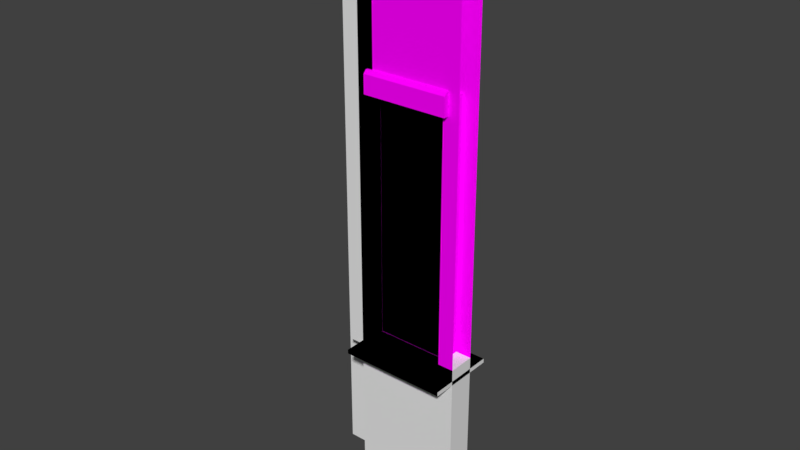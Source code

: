 # Source: aucman_vault_window_b.blend  (saved by Blender 2.79.0; exported with 4.5.12 LTS)
import bpy
from mathutils import Matrix  # noqa: F401  (used for matrix-valued properties, if any)

bpy.ops.wm.read_factory_settings(use_empty=True)
scene = bpy.context.scene
scene.name = 'Scene'

# ---- collections
col_collection_1 = bpy.data.collections.new('Collection 1'); scene.collection.children.link(col_collection_1)

# ---- images (referenced by path relative to the original .blend; pixels are not part of the script)
import os
ASSET_DIR = os.environ.get("B2B_ASSET_DIR", "")  # directory of the original .blend (textures are referenced by path, not embedded)
HERE = os.path.dirname(os.path.abspath(__file__))  # packed textures are extracted next to this script under _unpacked/

def load_image(name, relpath, width, height, colorspace="sRGB"):
    """Load a texture the original file referenced (path relative to the .blend, or extracted next to this script)."""
    p = next((c for c in (os.path.join(HERE, relpath), os.path.join(ASSET_DIR, relpath)) if relpath and os.path.exists(c)), "")
    if p:
        img = bpy.data.images.load(p, check_existing=True)
        img.name = name
    else:  # same state as the original file: an image datablock whose file is absent (Cycles renders it pink)
        img = bpy.data.images.new(name, width, height)
        img.source = "FILE"
        img.filepath = "//" + (relpath or name)
    img.colorspace_settings.name = colorspace
    return img
img_glass_shattered_2_op_texture_dds = load_image('glass_shattered_2_op.texture.dds', 'glass_shattered_2_op.texture.dds', 1024, 1024, 'sRGB')
img_flt_prop_apartment_glass_df_texture_dds = load_image('flt_prop_apartment_glass_df.texture.dds', 'flt_prop_apartment_glass_df.texture.dds', 1024, 1024, 'sRGB')
img_flt_prop_panicroom_df_texture_dds = load_image('flt_prop_panicroom_df.texture.dds', 'flt_prop_panicroom_df.texture.dds', 1024, 1024, 'sRGB')

# ---- materials (node trees are filled in below, after node groups)
mat_mtl_glass_cracked = bpy.data.materials.new('mtl_glass_cracked')
mat_mtl_glass_cracked.alpha_threshold = 0.0
mat_mtl_glass_cracked.roughness = 0.5
mat_mtl_bulletproofglass = bpy.data.materials.new('mtl_bulletproofglass')
mat_mtl_bulletproofglass.alpha_threshold = 0.0
mat_mtl_bulletproofglass.roughness = 0.5
mat_mtl_panicroom = bpy.data.materials.new('mtl_panicroom')
mat_mtl_panicroom.alpha_threshold = 0.0
mat_mtl_panicroom.roughness = 0.5

# ---- material node trees
mat_mtl_glass_cracked.use_nodes = True; mat_mtl_glass_cracked.node_tree.nodes.clear()
_N = mat_mtl_glass_cracked.node_tree.nodes; _L = mat_mtl_glass_cracked.node_tree.links
n0 = _N.new('ShaderNodeOutputMaterial'); n0.name = 'Material Output'; n0.location = (300, 300)
n1 = _N.new('ShaderNodeBsdfDiffuse'); n1.name = 'Diffuse BSDF'; n1.location = (0, 300)
n2 = _N.new('ShaderNodeTexImage'); n2.name = 'Image Texture'; n2.location = (-200, 300)
n2.width = 140
n2.image = img_glass_shattered_2_op_texture_dds
_L.new(n1.outputs[0], n0.inputs[0])
_L.new(n2.outputs[0], n1.inputs[0])
n0.is_active_output = True
mat_mtl_bulletproofglass.use_nodes = True; mat_mtl_bulletproofglass.node_tree.nodes.clear()
_N = mat_mtl_bulletproofglass.node_tree.nodes; _L = mat_mtl_bulletproofglass.node_tree.links
n0 = _N.new('ShaderNodeOutputMaterial'); n0.name = 'Material Output'; n0.location = (300, 300)
n1 = _N.new('ShaderNodeBsdfDiffuse'); n1.name = 'Diffuse BSDF'; n1.location = (100, 300)
n2 = _N.new('ShaderNodeTexImage'); n2.name = 'Image Texture'; n2.location = (-100, 300)
n2.width = 140
n2.image = img_flt_prop_apartment_glass_df_texture_dds
_L.new(n1.outputs[0], n0.inputs[0])
_L.new(n2.outputs[0], n1.inputs[0])
n0.is_active_output = True
mat_mtl_panicroom.use_nodes = True; mat_mtl_panicroom.node_tree.nodes.clear()
_N = mat_mtl_panicroom.node_tree.nodes; _L = mat_mtl_panicroom.node_tree.links
n0 = _N.new('ShaderNodeOutputMaterial'); n0.name = 'Material Output'; n0.location = (300, 300)
n1 = _N.new('ShaderNodeBsdfDiffuse'); n1.name = 'Diffuse BSDF'; n1.location = (100, 300)
n2 = _N.new('ShaderNodeTexImage'); n2.name = 'Image Texture'; n2.location = (-100, 300)
n2.width = 140
n2.image = img_flt_prop_panicroom_df_texture_dds
_L.new(n1.outputs[0], n0.inputs[0])
_L.new(n2.outputs[0], n1.inputs[0])
n0.is_active_output = True

# ---- world
world_world = bpy.data.worlds.new('World'); scene.world = world_world
world_world.color = (0.05088, 0.05088, 0.05088)
world_world.use_sun_shadow = False
world_world.sun_shadow_jitter_overblur = 0.0
world_world.cycles.sampling_method = 'MANUAL'

# ---- meshes
me_g_glass_crk = bpy.data.meshes.new('g_glass_crk')
me_g_glass_crk.from_pydata([(0.885, -0.1567, 2.5), (0.885, -0.09333, 2.5), (0.115, -0.1567, 2.5), (0.115, -0.09333, 2.5), (0.885, -0.09333, 0.15), (0.885, -0.1567, 0.15), (0.115, -0.1567, 0.15), (0.115, -0.09333, 0.15)], [], [(2, 6, 5, 0), (1, 4, 7, 3)])
me_g_glass_crk.polygons.foreach_set('use_smooth', [True] * 2)
_uv = me_g_glass_crk.uv_layers.new(name='UVMap')
_uv.uv.foreach_set('vector', [1.0, 0.0, 0.0, 0.0, 0.0, 1.0, 1.0, 1.0, 1.0, 0.0, 0.0, 0.0, 0.0, 1.0, 1.0, 1.0])
_ca = me_g_glass_crk.color_attributes.new('Col', 'BYTE_COLOR', 'CORNER')
_ca.data.foreach_set('color', [1.0, 1.0, 1.0, 1.0, 1.0, 1.0, 1.0, 1.0, 1.0, 1.0, 1.0, 1.0, 1.0, 1.0, 1.0, 1.0, 1.0, 1.0, 1.0, 1.0, 1.0, 1.0, 1.0, 1.0, 1.0, 1.0, 1.0, 1.0, 1.0, 1.0, 1.0, 1.0])
me_g_glass_crk.materials.append(mat_mtl_glass_cracked)
me_g_glass_crk.use_remesh_preserve_volume = False
me_g_glass_crk.use_remesh_preserve_attributes = False
me_g_glass_crk.use_mirror_vertex_groups = False
me_g_glass_crk.update()
me_g_glass_sht = bpy.data.meshes.new('g_glass_sht')
me_g_glass_sht.from_pydata([(0.85, -0.09657, 2.5), (0.2447, -0.1441, 1.877), (0.15, -0.09657, 2.5), (0.2075, -0.1498, 1.504), (0.261, -0.1477, 1.205), (0.85, -0.09657, 0.15), (0.15, -0.09657, 0.15), (0.167, -0.1411, 0.8329), (0.7936, -0.1079, 2.446), (0.2348, -0.1138, 2.453), (0.2155, -0.1423, 0.4109), (0.7719, -0.1463, 0.7926), (0.7727, -0.1116, 0.2793), (0.2086, -0.1049, 0.1891), (0.7621, -0.1441, 1.196), (0.7975, -0.1441, 1.503), (0.6531, -0.1061, 2.39), (0.6399, -0.1102, 2.381), (0.4442, -0.1079, 2.405), (0.4082, -0.108, 2.427), (0.3636, -0.1097, 2.445), (0.8195, -0.1458, 1.81), (0.7806, -0.1436, 2.228), (0.2414, -0.1501, 2.221), (0.7897, -0.1449, 0.5044), (0.1999, -0.1445, 2.069), (0.6835, -0.1074, 0.2319), (0.5879, -0.1141, 0.2549), (0.4936, -0.1088, 0.2397), (0.4065, -0.1084, 0.2311), (0.3168, -0.1094, 0.2425), (0.2557, -0.1456, 1.682), (0.1665, -0.1425, 1.275), (0.2398, -0.1476, 1.01), (0.237, -0.1483, 0.5861), (0.796, -0.1458, 0.5784), (0.7641, -0.1063, 2.056), (0.7299, -0.1116, 1.713), (0.7486, -0.1123, 1.342), (0.7993, -0.1097, 0.9995), (0.7967, -0.1074, 0.5555), (0.2248, -0.1114, 0.5589), (0.2349, -0.1063, 0.9931), (0.1519, -0.1072, 1.279), (0.2463, -0.1078, 1.689), (0.1943, -0.109, 2.094), (0.7819, -0.1436, 1.008), (0.7364, -0.1475, 1.336), (0.7253, -0.1426, 1.694), (0.7513, -0.1434, 2.039), (0.3194, -0.144, 0.2708), (0.4117, -0.1452, 0.2657), (0.4991, -0.1491, 0.2683), (0.5821, -0.1453, 0.2832), (0.6784, -0.1448, 0.2617), (0.36, -0.1464, 2.412), (0.8045, -0.1131, 0.4768), (0.2311, -0.1091, 2.245), (0.4106, -0.1451, 2.392), (0.4533, -0.146, 2.368), (0.79, -0.1086, 2.253), (0.822, -0.1103, 1.825), (0.8069, -0.1089, 1.505), (0.7785, -0.1099, 1.188), (0.7855, -0.109, 0.7819), (0.2087, -0.1115, 0.3809), (0.1658, -0.1078, 0.8242), (0.2546, -0.1055, 1.196), (0.1964, -0.1096, 1.514), (0.2371, -0.1065, 1.893), (0.6404, -0.1451, 2.355), (0.6496, -0.1476, 2.356), (0.2249, -0.144, 0.2278), (0.7647, -0.1417, 0.3046), (0.2396, -0.1457, 2.424), (0.7843, -0.1427, 2.413), (0.15, -0.1568, 0.15), (0.85, -0.1568, 0.15), (0.15, -0.1568, 2.5), (0.85, -0.1568, 2.5), (0.3636, -0.1097, 2.445), (0.3636, -0.1097, 2.445), (0.2348, -0.1138, 2.453), (0.2348, -0.1138, 2.453), (0.2348, -0.1138, 2.453), (0.1999, -0.1445, 2.069), (0.1999, -0.1445, 2.069), (0.2414, -0.1501, 2.221), (0.2414, -0.1501, 2.221), (0.3168, -0.1094, 0.2425), (0.3168, -0.1094, 0.2425), (0.2086, -0.1049, 0.1891), (0.2086, -0.1049, 0.1891), (0.2086, -0.1049, 0.1891), (0.261, -0.1477, 1.205), (0.261, -0.1477, 1.205), (0.1665, -0.1425, 1.275), (0.1665, -0.1425, 1.275), (0.8045, -0.1131, 0.4768), (0.8045, -0.1131, 0.4768), (0.7727, -0.1116, 0.2793), (0.7727, -0.1116, 0.2793), (0.7727, -0.1116, 0.2793), (0.2311, -0.1091, 2.245), (0.2311, -0.1091, 2.245), (0.2447, -0.1441, 1.877), (0.2447, -0.1441, 1.877), (0.167, -0.1411, 0.8329), (0.167, -0.1411, 0.8329), (0.2398, -0.1476, 1.01), (0.2398, -0.1476, 1.01), (0.85, -0.09657, 2.5), (0.15, -0.09657, 2.5), (0.2557, -0.1456, 1.682), (0.2557, -0.1456, 1.682), (0.85, -0.09657, 0.15), (0.15, -0.09657, 0.15), (0.7819, -0.1436, 1.008), (0.7819, -0.1436, 1.008), (0.7719, -0.1463, 0.7926), (0.7719, -0.1463, 0.7926), (0.2075, -0.1498, 1.504), (0.2075, -0.1498, 1.504), (0.237, -0.1483, 0.5861), (0.237, -0.1483, 0.5861), (0.7936, -0.1079, 2.446), (0.7936, -0.1079, 2.446), (0.7936, -0.1079, 2.446), (0.2249, -0.144, 0.2278), (0.2249, -0.144, 0.2278), (0.2249, -0.144, 0.2278), (0.2155, -0.1423, 0.4109), (0.2155, -0.1423, 0.4109), (0.7364, -0.1475, 1.336), (0.7364, -0.1475, 1.336), (0.7621, -0.1441, 1.196), (0.7621, -0.1441, 1.196), (0.7253, -0.1426, 1.694), (0.7253, -0.1426, 1.694), (0.7975, -0.1441, 1.503), (0.7975, -0.1441, 1.503), (0.6531, -0.1061, 2.39), (0.6531, -0.1061, 2.39), (0.6399, -0.1102, 2.381), (0.6399, -0.1102, 2.381), (0.4442, -0.1079, 2.405), (0.4442, -0.1079, 2.405), (0.4082, -0.108, 2.427), (0.4082, -0.108, 2.427), (0.7513, -0.1434, 2.039), (0.7513, -0.1434, 2.039), (0.8195, -0.1458, 1.81), (0.8195, -0.1458, 1.81), (0.796, -0.1458, 0.5784), (0.796, -0.1458, 0.5784), (0.6835, -0.1074, 0.2319), (0.6835, -0.1074, 0.2319), (0.5879, -0.1141, 0.2549), (0.5879, -0.1141, 0.2549), (0.4936, -0.1088, 0.2397), (0.4936, -0.1088, 0.2397), (0.4065, -0.1084, 0.2311), (0.4065, -0.1084, 0.2311), (0.7806, -0.1436, 2.228), (0.7806, -0.1436, 2.228), (0.4117, -0.1452, 0.2657), (0.4117, -0.1452, 0.2657), (0.3194, -0.144, 0.2708), (0.3194, -0.144, 0.2708), (0.4991, -0.1491, 0.2683), (0.4991, -0.1491, 0.2683), (0.79, -0.1086, 2.253), (0.79, -0.1086, 2.253), (0.7641, -0.1063, 2.056), (0.7641, -0.1063, 2.056), (0.822, -0.1103, 1.825), (0.822, -0.1103, 1.825), (0.7299, -0.1116, 1.713), (0.7299, -0.1116, 1.713), (0.8069, -0.1089, 1.505), (0.8069, -0.1089, 1.505), (0.7486, -0.1123, 1.342), (0.7486, -0.1123, 1.342), (0.7785, -0.1099, 1.188), (0.7785, -0.1099, 1.188), (0.7993, -0.1097, 0.9995), (0.7993, -0.1097, 0.9995), (0.7855, -0.109, 0.7819), (0.7855, -0.109, 0.7819), (0.7967, -0.1074, 0.5555), (0.7967, -0.1074, 0.5555), (0.2087, -0.1115, 0.3809), (0.2087, -0.1115, 0.3809), (0.2248, -0.1114, 0.5589), (0.2248, -0.1114, 0.5589), (0.1658, -0.1078, 0.8242), (0.1658, -0.1078, 0.8242), (0.2349, -0.1063, 0.9931), (0.2349, -0.1063, 0.9931), (0.2546, -0.1055, 1.196), (0.2546, -0.1055, 1.196), (0.1519, -0.1072, 1.279), (0.1519, -0.1072, 1.279), (0.1964, -0.1096, 1.514), (0.1964, -0.1096, 1.514), (0.2463, -0.1078, 1.689), (0.2463, -0.1078, 1.689), (0.2371, -0.1065, 1.893), (0.2371, -0.1065, 1.893), (0.1943, -0.109, 2.094), (0.1943, -0.109, 2.094), (0.5821, -0.1453, 0.2832), (0.5821, -0.1453, 0.2832), (0.7647, -0.1417, 0.3046), (0.7647, -0.1417, 0.3046), (0.7647, -0.1417, 0.3046), (0.6784, -0.1448, 0.2617), (0.6784, -0.1448, 0.2617), (0.4533, -0.146, 2.368), (0.4533, -0.146, 2.368), (0.4106, -0.1451, 2.392), (0.4106, -0.1451, 2.392), (0.6496, -0.1476, 2.356), (0.6496, -0.1476, 2.356), (0.6404, -0.1451, 2.355), (0.6404, -0.1451, 2.355), (0.85, -0.1568, 0.15), (0.2396, -0.1457, 2.424), (0.2396, -0.1457, 2.424), (0.2396, -0.1457, 2.424), (0.15, -0.1568, 2.5), (0.15, -0.1568, 0.15), (0.36, -0.1464, 2.412), (0.36, -0.1464, 2.412), (0.7843, -0.1427, 2.413), (0.7843, -0.1427, 2.413), (0.7843, -0.1427, 2.413), (0.7897, -0.1449, 0.5044), (0.7897, -0.1449, 0.5044), (0.85, -0.1568, 2.5)], [], [(125, 141, 143, 145, 147, 80, 82, 112, 111), (227, 230, 231, 128, 131, 123, 107, 109, 94, 96, 121, 113, 105, 85, 87), (91, 89, 161, 159, 157, 155, 101, 115, 116), (235, 239, 78, 228, 232, 220, 218, 224, 222), (100, 98, 189, 187, 185, 183, 181, 179, 177, 175, 173, 171, 126, 0, 5), (83, 103, 209, 207, 205, 203, 201, 199, 197, 195, 193, 191, 92, 6, 2), (214, 226, 79, 234, 163, 149, 151, 137, 139, 133, 135, 117, 119, 153, 237), (129, 76, 77, 213, 216, 211, 169, 165, 167), (204, 122, 97, 202), (160, 170, 212, 158), (198, 110, 108, 196), (208, 106, 114, 206), (162, 166, 52, 28), (99, 238, 154, 190), (127, 236, 223, 142), (43, 32, 95, 200), (90, 168, 51, 29), (104, 88, 86, 210), (16, 71, 225, 144), (44, 31, 3, 68), (17, 70, 219, 146), (45, 25, 1, 69), (81, 233, 229, 84), (18, 59, 221, 148), (172, 164, 75, 8), (19, 58, 55, 20), (176, 152, 150, 174), (93, 130, 50, 30), (180, 140, 138, 178), (36, 49, 22, 60), (184, 136, 134, 182), (102, 215, 24, 56), (37, 48, 21, 61), (188, 120, 118, 186), (9, 74, 23, 57), (38, 47, 15, 62), (192, 132, 72, 13), (39, 46, 14, 63), (66, 7, 124, 194), (156, 217, 73, 12), (40, 35, 11, 64), (67, 4, 33, 42), (27, 53, 54, 26), (41, 34, 10, 65)])
me_g_glass_sht.polygons.foreach_set('use_smooth', [True] * 44)
_uv = me_g_glass_sht.uv_layers.new(name='UVMap')
_uv.uv.foreach_set('vector', [0.9771, 0.08061, 0.9532, 0.2813, 0.9495, 0.3002, 0.9595, 0.5797, 0.9689, 0.6312, 0.9764, 0.6948, 0.9798, 0.8788, 1.0, 1.0, 1.0, 0.0, 0.9676, 0.872, 1.0, 1.0, 0.0, 1.0, 0.03311, 0.893, 0.111, 0.9065, 0.1856, 0.8757, 0.2906, 0.9757, 0.366, 0.8717, 0.449, 0.8415, 0.4789, 0.9765, 0.5764, 0.9178, 0.6517, 0.849, 0.7351, 0.8648, 0.8164, 0.9287, 0.8813, 0.8694, 0.01665, 0.9163, 0.03936, 0.7617, 0.03451, 0.6336, 0.03817, 0.5091, 0.04466, 0.3744, 0.03486, 0.2378, 0.05504, 0.1105, 0.0, 4.007e-07, 0.0, 1.0, 0.9628, 0.09381, 1.0, 0.0, 1.0, 1.0, 0.9676, 0.872, 0.9627, 0.7001, 0.954, 0.6277, 0.944, 0.5667, 0.9385, 0.2994, 0.9388, 0.2863, 0.05504, 0.1105, 0.1391, 0.06496, 0.1725, 0.07609, 0.2689, 0.09208, 0.3615, 0.0724, 0.4415, 0.1022, 0.5072, 0.1448, 0.5766, 0.06154, 0.6652, 0.1715, 0.7128, 0.04003, 0.8111, 0.1226, 0.895, 0.08572, 0.9771, 0.08061, 1.0, 0.0, 0.0, 4.007e-07, 0.9798, 0.8788, 0.8916, 0.8841, 0.8273, 0.9367, 0.7419, 0.8756, 0.6549, 0.8624, 0.5806, 0.9337, 0.4803, 0.9973, 0.4453, 0.8506, 0.3587, 0.8787, 0.2869, 0.9774, 0.174, 0.8932, 0.09825, 0.9161, 0.01665, 0.9163, 0.0, 1.0, 1.0, 1.0, 0.06579, 0.1218, 0.0, 4.007e-07, 1.0, 0.0, 0.9628, 0.09381, 0.8843, 0.09914, 0.804, 0.1411, 0.7063, 0.04359, 0.6572, 0.1782, 0.5755, 0.07503, 0.5048, 0.1623, 0.4453, 0.1256, 0.3652, 0.09727, 0.2735, 0.1116, 0.1823, 0.07711, 0.1508, 0.08618, 0.03311, 0.893, 0.0, 1.0, 0.0, 4.007e-07, 0.06579, 0.1218, 0.04753, 0.2452, 0.05669, 0.3827, 0.05033, 0.5014, 0.04925, 0.6261, 0.05139, 0.758, 0.5806, 0.9337, 0.5764, 0.9178, 0.4789, 0.9765, 0.4803, 0.9973, 0.03817, 0.5091, 0.05033, 0.5014, 0.05669, 0.3827, 0.04466, 0.3744, 0.3587, 0.8787, 0.366, 0.8717, 0.2906, 0.9757, 0.2869, 0.9774, 0.7419, 0.8756, 0.7351, 0.8648, 0.6517, 0.849, 0.6549, 0.8624, 0.03451, 0.6336, 0.04925, 0.6261, 0.05033, 0.5014, 0.03817, 0.5091, 0.1391, 0.06496, 0.1508, 0.08618, 0.1823, 0.07711, 0.1725, 0.07609, 0.9771, 0.08061, 0.9628, 0.09381, 0.9388, 0.2863, 0.9532, 0.2813, 0.4803, 0.9973, 0.4789, 0.9765, 0.449, 0.8415, 0.4453, 0.8506, 0.03936, 0.7617, 0.05139, 0.758, 0.04925, 0.6261, 0.03451, 0.6336, 0.8916, 0.8841, 0.8813, 0.8694, 0.8164, 0.9287, 0.8273, 0.9367, 0.9532, 0.2813, 0.9388, 0.2863, 0.9385, 0.2994, 0.9495, 0.3002, 0.6549, 0.8624, 0.6517, 0.849, 0.5764, 0.9178, 0.5806, 0.9337, 0.9495, 0.3002, 0.9385, 0.2994, 0.944, 0.5667, 0.9595, 0.5797, 0.8273, 0.9367, 0.8164, 0.9287, 0.7351, 0.8648, 0.7419, 0.8756, 0.9764, 0.6948, 0.9627, 0.7001, 0.9676, 0.872, 0.9798, 0.8788, 0.9595, 0.5797, 0.944, 0.5667, 0.954, 0.6277, 0.9689, 0.6312, 0.895, 0.08572, 0.8843, 0.09914, 0.9628, 0.09381, 0.9771, 0.08061, 0.9689, 0.6312, 0.954, 0.6277, 0.9627, 0.7001, 0.9764, 0.6948, 0.7128, 0.04003, 0.7063, 0.04359, 0.804, 0.1411, 0.8111, 0.1226, 0.01665, 0.9163, 0.03311, 0.893, 0.05139, 0.758, 0.03936, 0.7617, 0.5766, 0.06154, 0.5755, 0.07503, 0.6572, 0.1782, 0.6652, 0.1715, 0.8111, 0.1226, 0.804, 0.1411, 0.8843, 0.09914, 0.895, 0.08572, 0.4415, 0.1022, 0.4453, 0.1256, 0.5048, 0.1623, 0.5072, 0.1448, 0.05504, 0.1105, 0.06579, 0.1218, 0.1508, 0.08618, 0.1391, 0.06496, 0.6652, 0.1715, 0.6572, 0.1782, 0.7063, 0.04359, 0.7128, 0.04003, 0.2689, 0.09208, 0.2735, 0.1116, 0.3652, 0.09727, 0.3615, 0.0724, 0.9798, 0.8788, 0.9676, 0.872, 0.8813, 0.8694, 0.8916, 0.8841, 0.5072, 0.1448, 0.5048, 0.1623, 0.5755, 0.07503, 0.5766, 0.06154, 0.09825, 0.9161, 0.111, 0.9065, 0.03311, 0.893, 0.01665, 0.9163, 0.3615, 0.0724, 0.3652, 0.09727, 0.4453, 0.1256, 0.4415, 0.1022, 0.2869, 0.9774, 0.2906, 0.9757, 0.1856, 0.8757, 0.174, 0.8932, 0.03486, 0.2378, 0.04753, 0.2452, 0.06579, 0.1218, 0.05504, 0.1105, 0.1725, 0.07609, 0.1823, 0.07711, 0.2735, 0.1116, 0.2689, 0.09208, 0.4453, 0.8506, 0.449, 0.8415, 0.366, 0.8717, 0.3587, 0.8787, 0.04466, 0.3744, 0.05669, 0.3827, 0.04753, 0.2452, 0.03486, 0.2378, 0.174, 0.8932, 0.1856, 0.8757, 0.111, 0.9065, 0.09825, 0.9161])
_ca = me_g_glass_sht.color_attributes.new('Col', 'BYTE_COLOR', 'CORNER')
_ca.data.foreach_set('color', [1.0, 1.0, 1.0, 1.0, 1.0, 1.0, 1.0, 1.0, 1.0, 1.0, 1.0, 1.0, 1.0, 1.0, 1.0, 1.0, 1.0, 1.0, 1.0, 1.0, 1.0, 1.0, 1.0, 1.0, 1.0, 1.0, 1.0, 1.0, 1.0, 1.0, 1.0, 1.0, 1.0, 1.0, 1.0, 1.0, 1.0, 1.0, 1.0, 1.0, 1.0, 1.0, 1.0, 1.0, 1.0, 1.0, 1.0, 1.0, 1.0, 1.0, 1.0, 1.0, 1.0, 1.0, 1.0, 1.0, 1.0, 1.0, 1.0, 1.0, 1.0, 1.0, 1.0, 1.0, 1.0, 1.0, 1.0, 1.0, 1.0, 1.0, 1.0, 1.0, 1.0, 1.0, 1.0, 1.0, 1.0, 1.0, 1.0, 1.0, 1.0, 1.0, 1.0, 1.0, 1.0, 1.0, 1.0, 1.0, 1.0, 1.0, 1.0, 1.0, 1.0, 1.0, 1.0, 1.0, 1.0, 1.0, 1.0, 1.0, 1.0, 1.0, 1.0, 1.0, 1.0, 1.0, 1.0, 1.0, 1.0, 1.0, 1.0, 1.0, 1.0, 1.0, 1.0, 1.0, 1.0, 1.0, 1.0, 1.0, 1.0, 1.0, 1.0, 1.0, 1.0, 1.0, 1.0, 1.0, 1.0, 1.0, 1.0, 1.0, 1.0, 1.0, 1.0, 1.0, 1.0, 1.0, 1.0, 1.0, 1.0, 1.0, 1.0, 1.0, 1.0, 1.0, 1.0, 1.0, 1.0, 1.0, 1.0, 1.0, 1.0, 1.0, 1.0, 1.0, 1.0, 1.0, 1.0, 1.0, 1.0, 1.0, 1.0, 1.0, 1.0, 1.0, 1.0, 1.0, 1.0, 1.0, 1.0, 1.0, 1.0, 1.0, 1.0, 1.0, 1.0, 1.0, 1.0, 1.0, 1.0, 1.0, 1.0, 1.0, 1.0, 1.0, 1.0, 1.0, 1.0, 1.0, 1.0, 1.0, 1.0, 1.0, 1.0, 1.0, 1.0, 1.0, 1.0, 1.0, 1.0, 1.0, 1.0, 1.0, 1.0, 1.0, 1.0, 1.0, 1.0, 1.0, 1.0, 1.0, 1.0, 1.0, 1.0, 1.0, 1.0, 1.0, 1.0, 1.0, 1.0, 1.0, 1.0, 1.0, 1.0, 1.0, 1.0, 1.0, 1.0, 1.0, 1.0, 1.0, 1.0, 1.0, 1.0, 1.0, 1.0, 1.0, 1.0, 1.0, 1.0, 1.0, 1.0, 1.0, 1.0, 1.0, 1.0, 1.0, 1.0, 1.0, 1.0, 1.0, 1.0, 1.0, 1.0, 1.0, 1.0, 1.0, 1.0, 1.0, 1.0, 1.0, 1.0, 1.0, 1.0, 1.0, 1.0, 1.0, 1.0, 1.0, 1.0, 1.0, 1.0, 1.0, 1.0, 1.0, 1.0, 1.0, 1.0, 1.0, 1.0, 1.0, 1.0, 1.0, 1.0, 1.0, 1.0, 1.0, 1.0, 1.0, 1.0, 1.0, 1.0, 1.0, 1.0, 1.0, 1.0, 1.0, 1.0, 1.0, 1.0, 1.0, 1.0, 1.0, 1.0, 1.0, 1.0, 1.0, 1.0, 1.0, 1.0, 1.0, 1.0, 1.0, 1.0, 1.0, 1.0, 1.0, 1.0, 1.0, 1.0, 1.0, 1.0, 1.0, 1.0, 1.0, 1.0, 1.0, 1.0, 1.0, 1.0, 1.0, 1.0, 1.0, 1.0, 1.0, 1.0, 1.0, 1.0, 1.0, 1.0, 1.0, 1.0, 1.0, 1.0, 1.0, 1.0, 1.0, 1.0, 1.0, 1.0, 1.0, 1.0, 1.0, 1.0, 1.0, 1.0, 1.0, 1.0, 1.0, 1.0, 1.0, 1.0, 1.0, 1.0, 1.0, 1.0, 1.0, 1.0, 1.0, 1.0, 1.0, 1.0, 1.0, 1.0, 1.0, 1.0, 1.0, 1.0, 1.0, 1.0, 1.0, 1.0, 1.0, 1.0, 1.0, 1.0, 1.0, 1.0, 1.0, 1.0, 1.0, 1.0, 1.0, 1.0, 1.0, 1.0, 1.0, 1.0, 1.0, 1.0, 1.0, 1.0, 1.0, 1.0, 1.0, 1.0, 1.0, 1.0, 1.0, 1.0, 1.0, 1.0, 1.0, 1.0, 1.0, 1.0, 1.0, 1.0, 1.0, 1.0, 1.0, 1.0, 1.0, 1.0, 1.0, 1.0, 1.0, 1.0, 1.0, 1.0, 1.0, 1.0, 1.0, 1.0, 1.0, 1.0, 1.0, 1.0, 1.0, 1.0, 1.0, 1.0, 1.0, 1.0, 1.0, 1.0, 1.0, 1.0, 1.0, 1.0, 1.0, 1.0, 1.0, 1.0, 1.0, 1.0, 1.0, 1.0, 1.0, 1.0, 1.0, 1.0, 1.0, 1.0, 1.0, 1.0, 1.0, 1.0, 1.0, 1.0, 1.0, 1.0, 1.0, 1.0, 1.0, 1.0, 1.0, 1.0, 1.0, 1.0, 1.0, 1.0, 1.0, 1.0, 1.0, 1.0, 1.0, 1.0, 1.0, 1.0, 1.0, 1.0, 1.0, 1.0, 1.0, 1.0, 1.0, 1.0, 1.0, 1.0, 1.0, 1.0, 1.0, 1.0, 1.0, 1.0, 1.0, 1.0, 1.0, 1.0, 1.0, 1.0, 1.0, 1.0, 1.0, 1.0, 1.0, 1.0, 1.0, 1.0, 1.0, 1.0, 1.0, 1.0, 1.0, 1.0, 1.0, 1.0, 1.0, 1.0, 1.0, 1.0, 1.0, 1.0, 1.0, 1.0, 1.0, 1.0, 1.0, 1.0, 1.0, 1.0, 1.0, 1.0, 1.0, 1.0, 1.0, 1.0, 1.0, 1.0, 1.0, 1.0, 1.0, 1.0, 1.0, 1.0, 1.0, 1.0, 1.0, 1.0, 1.0, 1.0, 1.0, 1.0, 1.0, 1.0, 1.0, 1.0, 1.0, 1.0, 1.0, 1.0, 1.0, 1.0, 1.0, 1.0, 1.0, 1.0, 1.0, 1.0, 1.0, 1.0, 1.0, 1.0, 1.0, 1.0, 1.0, 1.0, 1.0, 1.0, 1.0, 1.0, 1.0, 1.0, 1.0, 1.0, 1.0, 1.0, 1.0, 1.0, 1.0, 1.0, 1.0, 1.0, 1.0, 1.0, 1.0, 1.0, 1.0, 1.0, 1.0, 1.0, 1.0, 1.0, 1.0, 1.0, 1.0, 1.0, 1.0, 1.0, 1.0, 1.0, 1.0, 1.0, 1.0, 1.0, 1.0, 1.0, 1.0, 1.0, 1.0, 1.0, 1.0, 1.0, 1.0, 1.0, 1.0, 1.0, 1.0, 1.0, 1.0, 1.0, 1.0, 1.0, 1.0, 1.0, 1.0, 1.0, 1.0, 1.0, 1.0, 1.0, 1.0, 1.0, 1.0, 1.0, 1.0, 1.0, 1.0, 1.0, 1.0, 1.0, 1.0, 1.0, 1.0, 1.0, 1.0, 1.0, 1.0, 1.0, 1.0, 1.0, 1.0, 1.0, 1.0, 1.0, 1.0, 1.0, 1.0, 1.0, 1.0, 1.0, 1.0, 1.0, 1.0, 1.0, 1.0, 1.0, 1.0, 1.0, 1.0, 1.0, 1.0, 1.0, 1.0, 1.0, 1.0, 1.0, 1.0, 1.0, 1.0, 1.0, 1.0, 1.0, 1.0, 1.0, 1.0, 1.0, 1.0, 1.0, 1.0, 1.0, 1.0, 1.0, 1.0, 1.0, 1.0, 1.0, 1.0, 1.0, 1.0, 1.0, 1.0, 1.0, 1.0, 1.0, 1.0, 1.0, 1.0, 1.0, 1.0, 1.0, 1.0, 1.0, 1.0, 1.0, 1.0, 1.0, 1.0, 1.0, 1.0, 1.0, 1.0, 1.0, 1.0, 1.0, 1.0, 1.0, 1.0, 1.0, 1.0, 1.0, 1.0, 1.0, 1.0, 1.0, 1.0, 1.0, 1.0, 1.0, 1.0, 1.0, 1.0, 1.0, 1.0, 1.0, 1.0, 1.0, 1.0, 1.0, 1.0, 1.0, 1.0, 1.0, 1.0, 1.0, 1.0, 1.0, 1.0, 1.0, 1.0, 1.0, 1.0, 1.0, 1.0, 1.0, 1.0, 1.0, 1.0, 1.0, 1.0, 1.0, 1.0, 1.0, 1.0, 1.0, 1.0, 1.0, 1.0, 1.0, 1.0, 1.0, 1.0, 1.0, 1.0, 1.0, 1.0, 1.0, 1.0, 1.0, 1.0, 1.0, 1.0, 1.0, 1.0, 1.0, 1.0, 1.0, 1.0, 1.0, 1.0, 1.0, 1.0, 1.0, 1.0, 1.0, 1.0, 1.0, 1.0, 1.0, 1.0, 1.0, 1.0, 1.0, 1.0, 1.0, 1.0, 1.0, 1.0, 1.0, 1.0, 1.0, 1.0, 1.0, 1.0, 1.0, 1.0, 1.0, 1.0, 1.0, 1.0, 1.0, 1.0, 1.0, 1.0, 1.0, 1.0, 1.0, 1.0, 1.0, 1.0, 1.0, 1.0, 1.0, 1.0, 1.0, 1.0, 1.0, 1.0, 1.0, 1.0, 1.0, 1.0, 1.0, 1.0, 1.0, 1.0, 1.0, 1.0, 1.0, 1.0, 1.0, 1.0, 1.0, 1.0, 1.0, 1.0, 1.0, 1.0, 1.0, 1.0, 1.0, 1.0, 1.0, 1.0, 1.0, 1.0, 1.0, 1.0, 1.0, 1.0, 1.0, 1.0, 1.0, 1.0, 1.0, 1.0, 1.0, 1.0, 1.0, 1.0, 1.0, 1.0, 1.0, 1.0, 1.0, 1.0, 1.0, 1.0, 1.0, 1.0, 1.0, 1.0, 1.0, 1.0, 1.0, 1.0, 1.0, 1.0, 1.0, 1.0, 1.0, 1.0, 1.0, 1.0, 1.0, 1.0, 1.0, 1.0, 1.0, 1.0, 1.0, 1.0, 1.0, 1.0, 1.0, 1.0, 1.0, 1.0, 1.0, 1.0, 1.0, 1.0, 1.0, 1.0, 1.0, 1.0, 1.0, 1.0])
me_g_glass_sht.materials.append(mat_mtl_glass_cracked)
me_g_glass_sht.use_remesh_preserve_volume = False
me_g_glass_sht.use_remesh_preserve_attributes = False
me_g_glass_sht.use_mirror_vertex_groups = False
me_g_glass_sht.update()
me_c_glass = bpy.data.meshes.new('c_glass')
me_c_glass.from_pydata([(-0.35, -0.035, -1.3), (-0.35, -0.035, 1.05), (-0.35, 0.035, -1.3), (-0.35, 0.035, 1.05), (0.35, -0.035, -1.3), (0.35, -0.035, 1.05), (0.35, 0.035, -1.3), (0.35, 0.035, 1.05)], [], [(0, 1, 3, 2), (2, 3, 7, 6), (6, 7, 5, 4), (4, 5, 1, 0), (2, 6, 4, 0), (7, 3, 1, 5)])
me_c_glass.use_remesh_preserve_volume = False
me_c_glass.use_remesh_preserve_attributes = False
me_c_glass.use_mirror_vertex_groups = False
me_c_glass.update()
me_co_culling = bpy.data.meshes.new('co_culling')
me_co_culling.from_pydata([(0.0, 0.0, 0.0), (0.0, 0.0, 0.0), (0.0, 0.0, 0.0), (0.0, 0.0, 0.0), (0.0, 0.0, 0.0), (0.0, 0.0, 0.0), (0.0, 0.0, 0.0), (0.0, 0.0, 0.0)], [], [(0, 1, 3, 2), (2, 3, 7, 6), (6, 7, 5, 4), (4, 5, 1, 0), (2, 6, 4, 0), (7, 3, 1, 5)])
me_co_culling.use_remesh_preserve_volume = False
me_co_culling.use_remesh_preserve_attributes = False
me_co_culling.use_mirror_vertex_groups = False
me_co_culling.update()
me_c_box_005 = bpy.data.meshes.new('c_box_005')
me_c_box_005.from_pydata([(0.0, -0.45, 0.0), (0.0, -0.45, 0.04), (0.0, 0.2, 0.0), (0.0, 0.2, 0.04), (1.0, -0.45, 0.0), (1.0, -0.45, 0.04), (1.0, 0.2, 0.0), (1.0, 0.2, 0.04)], [], [(0, 1, 3, 2), (2, 3, 7, 6), (6, 7, 5, 4), (4, 5, 1, 0), (2, 6, 4, 0), (7, 3, 1, 5)])
me_c_box_005.use_remesh_preserve_volume = False
me_c_box_005.use_remesh_preserve_attributes = False
me_c_box_005.use_mirror_vertex_groups = False
me_c_box_005.update()
me_c_box_004 = bpy.data.meshes.new('c_box_004')
me_c_box_004.from_pydata([(-1.192e-07, -0.25, -1.5), (-1.192e-07, -0.25, 5.96e-08), (-1.192e-07, 0.0, -1.5), (-1.192e-07, 0.0, 5.96e-08), (1.0, -0.25, -1.5), (1.0, -0.25, 5.96e-08), (1.0, 0.0, -1.5), (1.0, 0.0, 5.96e-08)], [], [(0, 1, 3, 2), (2, 3, 7, 6), (6, 7, 5, 4), (4, 5, 1, 0), (2, 6, 4, 0), (7, 3, 1, 5)])
_ca = me_c_box_004.color_attributes.new('Col', 'BYTE_COLOR', 'CORNER')
_ca.data.foreach_set('color', [1.0, 1.0, 1.0, 1.0, 1.0, 1.0, 1.0, 1.0, 1.0, 1.0, 1.0, 1.0, 1.0, 1.0, 1.0, 1.0, 1.0, 1.0, 1.0, 1.0, 1.0, 1.0, 1.0, 1.0, 1.0, 1.0, 1.0, 1.0, 1.0, 1.0, 1.0, 1.0, 1.0, 1.0, 1.0, 1.0, 1.0, 1.0, 1.0, 1.0, 1.0, 1.0, 1.0, 1.0, 1.0, 1.0, 1.0, 1.0, 1.0, 1.0, 1.0, 1.0, 1.0, 1.0, 1.0, 1.0, 1.0, 1.0, 1.0, 1.0, 1.0, 1.0, 1.0, 1.0, 1.0, 1.0, 1.0, 1.0, 1.0, 1.0, 1.0, 1.0, 1.0, 1.0, 1.0, 1.0, 1.0, 1.0, 1.0, 1.0, 1.0, 1.0, 1.0, 1.0, 1.0, 1.0, 1.0, 1.0, 1.0, 1.0, 1.0, 1.0, 1.0, 1.0, 1.0, 1.0])
me_c_box_004.use_remesh_preserve_volume = False
me_c_box_004.use_remesh_preserve_attributes = False
me_c_box_004.use_mirror_vertex_groups = False
me_c_box_004.update()
me_c_box_003 = bpy.data.meshes.new('c_box_003')
me_c_box_003.from_pydata([(-1.192e-07, -0.25, 0.0), (-1.192e-07, -0.25, 0.15), (-1.192e-07, 0.0, 0.0), (-1.192e-07, 0.0, 0.15), (1.0, -0.25, 0.0), (1.0, -0.25, 0.15), (1.0, 0.0, 0.0), (1.0, 0.0, 0.15)], [], [(0, 1, 3, 2), (2, 3, 7, 6), (6, 7, 5, 4), (4, 5, 1, 0), (2, 6, 4, 0), (7, 3, 1, 5)])
_ca = me_c_box_003.color_attributes.new('Col', 'BYTE_COLOR', 'CORNER')
_ca.data.foreach_set('color', [1.0, 1.0, 1.0, 1.0, 1.0, 1.0, 1.0, 1.0, 1.0, 1.0, 1.0, 1.0, 1.0, 1.0, 1.0, 1.0, 1.0, 1.0, 1.0, 1.0, 1.0, 1.0, 1.0, 1.0, 1.0, 1.0, 1.0, 1.0, 1.0, 1.0, 1.0, 1.0, 1.0, 1.0, 1.0, 1.0, 1.0, 1.0, 1.0, 1.0, 1.0, 1.0, 1.0, 1.0, 1.0, 1.0, 1.0, 1.0, 1.0, 1.0, 1.0, 1.0, 1.0, 1.0, 1.0, 1.0, 1.0, 1.0, 1.0, 1.0, 1.0, 1.0, 1.0, 1.0, 1.0, 1.0, 1.0, 1.0, 1.0, 1.0, 1.0, 1.0, 1.0, 1.0, 1.0, 1.0, 1.0, 1.0, 1.0, 1.0, 1.0, 1.0, 1.0, 1.0, 1.0, 1.0, 1.0, 1.0, 1.0, 1.0, 1.0, 1.0, 1.0, 1.0, 1.0, 1.0])
me_c_box_003.use_remesh_preserve_volume = False
me_c_box_003.use_remesh_preserve_attributes = False
me_c_box_003.use_mirror_vertex_groups = False
me_c_box_003.update()
me_c_box_002 = bpy.data.meshes.new('c_box_002')
me_c_box_002.from_pydata([(-0.15, -0.25, 0.0), (-0.15, -0.25, 4.0), (-0.15, 0.0, 0.0), (-0.15, 0.0, 4.0), (4.47e-08, -0.25, 0.0), (4.47e-08, -0.25, 4.0), (4.47e-08, 0.0, 0.0), (4.47e-08, 0.0, 4.0)], [], [(0, 1, 3, 2), (2, 3, 7, 6), (6, 7, 5, 4), (4, 5, 1, 0), (2, 6, 4, 0), (7, 3, 1, 5)])
_ca = me_c_box_002.color_attributes.new('Col', 'BYTE_COLOR', 'CORNER')
_ca.data.foreach_set('color', [1.0, 1.0, 1.0, 1.0, 1.0, 1.0, 1.0, 1.0, 1.0, 1.0, 1.0, 1.0, 1.0, 1.0, 1.0, 1.0, 1.0, 1.0, 1.0, 1.0, 1.0, 1.0, 1.0, 1.0, 1.0, 1.0, 1.0, 1.0, 1.0, 1.0, 1.0, 1.0, 1.0, 1.0, 1.0, 1.0, 1.0, 1.0, 1.0, 1.0, 1.0, 1.0, 1.0, 1.0, 1.0, 1.0, 1.0, 1.0, 1.0, 1.0, 1.0, 1.0, 1.0, 1.0, 1.0, 1.0, 1.0, 1.0, 1.0, 1.0, 1.0, 1.0, 1.0, 1.0, 1.0, 1.0, 1.0, 1.0, 1.0, 1.0, 1.0, 1.0, 1.0, 1.0, 1.0, 1.0, 1.0, 1.0, 1.0, 1.0, 1.0, 1.0, 1.0, 1.0, 1.0, 1.0, 1.0, 1.0, 1.0, 1.0, 1.0, 1.0, 1.0, 1.0, 1.0, 1.0])
me_c_box_002.use_remesh_preserve_volume = False
me_c_box_002.use_remesh_preserve_attributes = False
me_c_box_002.use_mirror_vertex_groups = False
me_c_box_002.update()
me_c_box_001 = bpy.data.meshes.new('c_box_001')
me_c_box_001.from_pydata([(-1.192e-07, -0.25, 0.0), (-1.192e-07, -0.25, 4.0), (-1.192e-07, 0.0, 0.0), (-1.192e-07, 0.0, 4.0), (0.15, -0.25, 0.0), (0.15, -0.25, 4.0), (0.15, 0.0, 0.0), (0.15, 0.0, 4.0)], [], [(0, 1, 3, 2), (2, 3, 7, 6), (6, 7, 5, 4), (4, 5, 1, 0), (2, 6, 4, 0), (7, 3, 1, 5)])
_ca = me_c_box_001.color_attributes.new('Col', 'BYTE_COLOR', 'CORNER')
_ca.data.foreach_set('color', [1.0, 1.0, 1.0, 1.0, 1.0, 1.0, 1.0, 1.0, 1.0, 1.0, 1.0, 1.0, 1.0, 1.0, 1.0, 1.0, 1.0, 1.0, 1.0, 1.0, 1.0, 1.0, 1.0, 1.0, 1.0, 1.0, 1.0, 1.0, 1.0, 1.0, 1.0, 1.0, 1.0, 1.0, 1.0, 1.0, 1.0, 1.0, 1.0, 1.0, 1.0, 1.0, 1.0, 1.0, 1.0, 1.0, 1.0, 1.0, 1.0, 1.0, 1.0, 1.0, 1.0, 1.0, 1.0, 1.0, 1.0, 1.0, 1.0, 1.0, 1.0, 1.0, 1.0, 1.0, 1.0, 1.0, 1.0, 1.0, 1.0, 1.0, 1.0, 1.0, 1.0, 1.0, 1.0, 1.0, 1.0, 1.0, 1.0, 1.0, 1.0, 1.0, 1.0, 1.0, 1.0, 1.0, 1.0, 1.0, 1.0, 1.0, 1.0, 1.0, 1.0, 1.0, 1.0, 1.0])
me_c_box_001.use_remesh_preserve_volume = False
me_c_box_001.use_remesh_preserve_attributes = False
me_c_box_001.use_mirror_vertex_groups = False
me_c_box_001.update()
me_g_glass = bpy.data.meshes.new('g_glass')
me_g_glass.from_pydata([(0.85, -0.1567, 0.15), (0.85, -0.09333, 0.15), (0.15, -0.1567, 0.15), (0.15, -0.09333, 0.15), (0.85, -0.09333, 2.5), (0.85, -0.1567, 2.5), (0.15, -0.1567, 2.5), (0.15, -0.09333, 2.5)], [], [(2, 0, 5, 6), (1, 3, 7, 4)])
me_g_glass.polygons.foreach_set('use_smooth', [True] * 2)
_uv = me_g_glass.uv_layers.new(name='UVMap')
_uv.uv.foreach_set('vector', [0.7168, 0.0, 0.9902, 0.0, 0.9902, 0.9883, 0.7168, 0.9883, 0.7168, 0.0, 0.9902, 0.0, 0.9902, 0.9883, 0.7168, 0.9883])
_ca = me_g_glass.color_attributes.new('Col', 'BYTE_COLOR', 'CORNER')
_ca.data.foreach_set('color', [1.0, 1.0, 1.0, 1.0, 1.0, 1.0, 1.0, 1.0, 1.0, 1.0, 1.0, 1.0, 1.0, 1.0, 1.0, 1.0, 1.0, 1.0, 1.0, 1.0, 1.0, 1.0, 1.0, 1.0, 1.0, 1.0, 1.0, 1.0, 1.0, 1.0, 1.0, 1.0])
me_g_glass.materials.append(mat_mtl_bulletproofglass)
me_g_glass.use_remesh_preserve_volume = False
me_g_glass.use_remesh_preserve_attributes = False
me_g_glass.use_mirror_vertex_groups = False
me_g_glass.update()
me_g_g = bpy.data.meshes.new('g_g')
me_g_g.from_pydata([(0.0, -0.25, 4.0), (0.0, -0.25, 0.0), (1.0, -0.25, 4.0), (1.0, -0.25, 0.0), (0.85, -0.25, 2.5), (0.15, -0.25, 2.5), (0.15, -0.25, 0.15), (0.85, -0.25, 0.15), (0.85, -1.192e-07, 0.15), (0.15, -1.192e-07, 0.15), (0.15, -1.192e-07, 2.5), (0.85, -1.192e-07, 2.5), (0.85, -0.25, 2.5), (0.85, -0.1667, 2.5), (0.85, -0.25, 0.15), (0.85, -0.1667, 0.15), (0.0, -9.686e-08, 4.0), (0.0, -9.686e-08, 0.0), (1.0, -9.686e-08, 4.0), (1.0, -9.686e-08, 0.0), (0.85, -9.686e-08, 2.5), (0.15, -9.686e-08, 2.5), (0.15, -9.686e-08, 0.15), (0.85, -9.686e-08, 0.15), (1.0, -0.45, 0.0), (1.0, -0.45, 0.04), (1.0, -0.25, 0.04), (2.384e-07, -0.25, 0.04), (2.384e-07, -0.45, 0.0), (2.384e-07, -0.45, 0.04), (2.384e-07, 0.2, 0.0), (2.384e-07, 0.2, 0.04), (2.384e-07, 7.451e-09, 0.04), (1.0, -1.416e-07, 0.04), (1.0, 0.2, 0.0), (1.0, 0.2, 0.04), (0.15, -0.1667, 0.15), (0.15, -0.08333, 0.15), (0.15, -0.1667, 2.5), (0.15, -0.08333, 2.5), (0.85, -0.08333, 0.15), (0.85, -0.1667, 0.15), (0.85, -0.08333, 2.5), (0.85, -0.1667, 2.5), (0.15, -0.08333, 0.15), (0.15, -0.08333, 0.15), (0.15, -1.192e-07, 0.15), (0.15, -0.08333, 2.5), (0.15, -0.08333, 2.5), (0.15, -1.192e-07, 2.5), (0.85, -1.192e-07, 0.15), (0.85, -1.192e-07, 2.5), (0.85, -0.08333, 0.15), (0.85, -0.08333, 0.15), (0.85, -0.08333, 2.5), (0.85, -0.08333, 2.5), (0.15, -0.1667, 2.5), (0.15, -0.1667, 0.15), (0.85, -0.1667, 2.5), (0.85, -0.1667, 0.15), (0.15, -0.25, 2.5), (0.85, -0.25, 2.5), (0.85, -0.25, 0.15), (0.15, -0.25, 0.15), (0.15, -0.25, 0.15), (0.15, -0.25, 2.5), (0.15, -0.1667, 0.15), (0.15, -0.1667, 2.5), (0.15, -0.1667, 0.15), (0.15, -0.08333, 0.15), (0.85, -0.08333, 2.5), (0.85, -0.1667, 2.5), (0.85, -0.08333, 0.15), (0.85, -0.1667, 0.15), (0.15, -0.1667, 2.5), (0.15, -0.08333, 2.5), (1.0, -0.45, 0.04), (2.384e-07, -0.45, 0.04), (2.384e-07, 0.2, 0.04), (1.0, 0.2, 0.04), (0.13, -0.27, 2.4), (0.13, -0.25, 2.4), (0.13, -0.25, 2.5), (0.87, -0.27, 2.4), (0.9, -0.25, 2.4), (0.87, -0.25, 2.5), (0.1, -0.3, 2.57), (0.1, -0.27, 2.6), (0.9, -0.27, 2.6), (0.9, -0.3, 2.57), (0.1, -0.25, 2.4), (0.1, -0.3, 2.4), (0.1, -0.25, 2.6), (0.9, -0.25, 2.6), (0.87, -0.25, 2.4), (0.9, -0.3, 2.4), (0.13, -0.25, 2.5), (0.87, -0.25, 2.5), (0.1, -0.25, 2.4), (0.1, -0.25, 2.4), (0.1, -0.3, 2.4), (0.1, -0.3, 2.4), (0.1, -0.3, 2.4), (0.1, -0.25, 2.6), (0.1, -0.25, 2.6), (0.9, -0.25, 2.6), (0.9, -0.25, 2.6), (0.9, -0.25, 2.4), (0.9, -0.25, 2.4), (0.9, -0.3, 2.4), (0.9, -0.3, 2.4), (0.9, -0.3, 2.4), (0.9, -0.3, 2.57), (0.9, -0.3, 2.57), (0.9, -0.27, 2.6), (0.9, -0.27, 2.6), (0.1, -0.27, 2.6), (0.1, -0.27, 2.6), (0.1, -0.3, 2.57), (0.1, -0.3, 2.57), (0.13, -0.25, 2.4), (0.13, -0.25, 2.4), (0.13, -0.27, 2.4), (0.13, -0.27, 2.4), (0.13, -0.27, 2.4), (0.87, -0.25, 2.4), (0.87, -0.25, 2.4), (0.87, -0.27, 2.4), (0.87, -0.27, 2.4), (0.87, -0.27, 2.4), (0.87, -0.25, 2.5), (0.13, -0.25, 2.5)], [], [(5, 4, 2, 0), (6, 5, 0, 1), (7, 6, 1, 3), (4, 7, 3, 2), (54, 47, 49, 51), (52, 42, 11, 8), (39, 44, 46, 10), (37, 40, 50, 9), (21, 16, 18, 20), (22, 17, 16, 21), (23, 19, 17, 22), (20, 18, 19, 23), (26, 27, 77, 76), (24, 25, 29, 28), (32, 33, 79, 78), (30, 31, 35, 34), (68, 73, 72, 69), (74, 36, 45, 75), (41, 71, 70, 53), (43, 38, 48, 55), (58, 15, 14, 61), (66, 56, 60, 63), (59, 57, 64, 62), (67, 13, 12, 65), (105, 104, 116, 115), (122, 120, 96), (100, 118, 117, 103, 98), (107, 106, 114, 112, 109), (88, 87, 119, 113), (110, 89, 86, 101), (81, 124, 102, 99), (82, 121, 90, 92), (125, 85, 93, 108), (127, 126, 84, 111), (123, 128, 95, 91), (131, 130, 129, 80), (94, 83, 97)])
_uv = me_g_g.uv_layers.new(name='UVMap')
_uv.uv.foreach_set('vector', [0.02393, 0.7158, 0.08838, 0.7158, 0.103, 0.9824, 0.009277, 0.9824, 0.02393, 0.3027, 0.02393, 0.7158, 0.009277, 0.9824, 0.009277, 0.2764, 0.08838, 0.3027, 0.02393, 0.3027, 0.009277, 0.2764, 0.103, 0.2764, 0.08838, 0.7158, 0.08838, 0.3027, 0.103, 0.2764, 0.103, 0.9824, 1.0, 0.1201, 0.8934, 0.1201, 0.8934, 0.09473, 1.0, 0.09473, 0.3961, 0.1201, 0.0, 0.1201, 0.0, 0.09473, 0.3961, 0.09473, 1.0, 0.1201, 0.6039, 0.1201, 0.6039, 0.09473, 1.0, 0.09473, 0.1064, 0.1201, 0.0, 0.1201, 0.0, 0.09473, 0.1064, 0.09473, 0.08838, 0.7158, 0.103, 0.9824, 0.009277, 0.9824, 0.02393, 0.7158, 0.08838, 0.3027, 0.103, 0.2764, 0.103, 0.9824, 0.08838, 0.7158, 0.02393, 0.3027, 0.009277, 0.2764, 0.103, 0.2764, 0.08838, 0.3027, 0.02393, 0.7158, 0.009277, 0.9824, 0.009277, 0.2764, 0.02393, 0.3027, 0.9849, 0.2715, 0.8389, 0.2715, 0.8389, 0.2129, 0.9849, 0.2129, 0.9854, 0.1875, 0.9854, 0.1992, 0.8389, 0.1992, 0.8389, 0.1875, 0.9849, 0.2715, 0.8389, 0.2715, 0.8389, 0.2129, 0.9849, 0.2129, 0.9854, 0.1875, 0.9854, 0.1992, 0.8389, 0.1992, 0.8389, 0.1875, 0.9449, 0.1875, 0.9941, 0.1875, 0.9941, 0.1992, 0.9449, 0.1992, 0.833, 0.1875, 0.9941, 0.1875, 0.9941, 0.1992, 0.833, 0.1992, 0.833, 0.1875, 0.9941, 0.1875, 0.9941, 0.1992, 0.833, 0.1992, 0.9448, 0.1875, 0.9941, 0.1875, 0.9941, 0.1992, 0.9448, 0.1992, 1.0, 0.1201, 0.6039, 0.1201, 0.6039, 0.09473, 1.0, 0.09473, 0.3961, 0.1201, 0.0, 0.1201, 0.0, 0.09473, 0.3961, 0.09473, 0.1064, 0.1201, 0.0, 0.1201, 0.0, 0.09473, 0.1064, 0.09473, 1.0, 0.1201, 0.8934, 0.1201, 0.8934, 0.09473, 1.0, 0.09473, 0.5781, 0.6438, 0.4141, 0.6438, 0.4141, 0.6356, 0.5781, 0.6356, 0.4663, 0.3096, 0.4761, 0.3135, 0.4663, 0.4092, 0.4766, 0.5488, 0.4766, 0.6182, 0.4702, 0.6309, 0.4663, 0.6309, 0.4663, 0.5488, 0.5259, 0.5488, 0.5259, 0.6309, 0.522, 0.6309, 0.5156, 0.6182, 0.5156, 0.5488, 0.5781, 0.6356, 0.4141, 0.6356, 0.4141, 0.6182, 0.5781, 0.6182, 0.5781, 0.5488, 0.5781, 0.6182, 0.4141, 0.6182, 0.4141, 0.5488, 0.4202, 0.5283, 0.4202, 0.5365, 0.4141, 0.5488, 0.4141, 0.5283, 0.1118, 0.5703, 0.1118, 0.5703, 0.1118, 0.5703, 0.1118, 0.5703, 0.1118, 0.5703, 0.1118, 0.5703, 0.1118, 0.5703, 0.1118, 0.5703, 0.572, 0.5365, 0.572, 0.5283, 0.5781, 0.5283, 0.5781, 0.5488, 0.4202, 0.5365, 0.572, 0.5365, 0.5781, 0.5488, 0.4141, 0.5488, 0.4202, 0.4947, 0.572, 0.4947, 0.572, 0.5365, 0.4202, 0.5365, 0.4565, 0.3135, 0.4663, 0.3096, 0.4663, 0.4092])
_ca = me_g_g.color_attributes.new('Col', 'BYTE_COLOR', 'CORNER')
_ca.data.foreach_set('color', [1.0, 1.0, 1.0, 1.0, 1.0, 1.0, 1.0, 1.0, 1.0, 1.0, 1.0, 1.0, 1.0, 1.0, 1.0, 1.0, 1.0, 1.0, 1.0, 1.0, 1.0, 1.0, 1.0, 1.0, 1.0, 1.0, 1.0, 1.0, 1.0, 1.0, 1.0, 1.0, 1.0, 1.0, 1.0, 1.0, 1.0, 1.0, 1.0, 1.0, 1.0, 1.0, 1.0, 1.0, 1.0, 1.0, 1.0, 1.0, 1.0, 1.0, 1.0, 1.0, 1.0, 1.0, 1.0, 1.0, 1.0, 1.0, 1.0, 1.0, 1.0, 1.0, 1.0, 1.0, 1.0, 1.0, 1.0, 1.0, 1.0, 1.0, 1.0, 1.0, 1.0, 1.0, 1.0, 1.0, 1.0, 1.0, 1.0, 1.0, 1.0, 1.0, 1.0, 1.0, 1.0, 1.0, 1.0, 1.0, 1.0, 1.0, 1.0, 1.0, 1.0, 1.0, 1.0, 1.0, 1.0, 1.0, 1.0, 1.0, 1.0, 1.0, 1.0, 1.0, 1.0, 1.0, 1.0, 1.0, 1.0, 1.0, 1.0, 1.0, 1.0, 1.0, 1.0, 1.0, 1.0, 1.0, 1.0, 1.0, 1.0, 1.0, 1.0, 1.0, 1.0, 1.0, 1.0, 1.0, 1.0, 1.0, 1.0, 1.0, 1.0, 1.0, 1.0, 1.0, 1.0, 1.0, 1.0, 1.0, 1.0, 1.0, 1.0, 1.0, 1.0, 1.0, 1.0, 1.0, 1.0, 1.0, 1.0, 1.0, 1.0, 1.0, 1.0, 1.0, 1.0, 1.0, 1.0, 1.0, 1.0, 1.0, 1.0, 1.0, 1.0, 1.0, 1.0, 1.0, 1.0, 1.0, 1.0, 1.0, 1.0, 1.0, 1.0, 1.0, 1.0, 1.0, 1.0, 1.0, 1.0, 1.0, 1.0, 1.0, 1.0, 1.0, 1.0, 1.0, 1.0, 1.0, 1.0, 1.0, 1.0, 1.0, 1.0, 1.0, 1.0, 1.0, 1.0, 1.0, 1.0, 1.0, 1.0, 1.0, 1.0, 1.0, 1.0, 1.0, 1.0, 1.0, 1.0, 1.0, 1.0, 1.0, 1.0, 1.0, 1.0, 1.0, 1.0, 1.0, 1.0, 1.0, 1.0, 1.0, 1.0, 1.0, 1.0, 1.0, 1.0, 1.0, 1.0, 1.0, 1.0, 1.0, 1.0, 1.0, 1.0, 1.0, 1.0, 1.0, 1.0, 1.0, 1.0, 1.0, 1.0, 1.0, 1.0, 1.0, 1.0, 1.0, 1.0, 1.0, 1.0, 1.0, 1.0, 1.0, 1.0, 1.0, 1.0, 1.0, 1.0, 1.0, 1.0, 1.0, 1.0, 1.0, 1.0, 1.0, 1.0, 1.0, 1.0, 1.0, 1.0, 1.0, 1.0, 1.0, 1.0, 1.0, 1.0, 1.0, 1.0, 1.0, 1.0, 1.0, 1.0, 1.0, 1.0, 1.0, 1.0, 1.0, 1.0, 1.0, 1.0, 1.0, 1.0, 1.0, 1.0, 1.0, 1.0, 1.0, 1.0, 1.0, 1.0, 1.0, 1.0, 1.0, 1.0, 1.0, 1.0, 1.0, 1.0, 1.0, 1.0, 1.0, 1.0, 1.0, 1.0, 1.0, 1.0, 1.0, 1.0, 1.0, 1.0, 1.0, 1.0, 1.0, 1.0, 1.0, 1.0, 1.0, 1.0, 1.0, 1.0, 1.0, 1.0, 1.0, 1.0, 1.0, 1.0, 1.0, 1.0, 1.0, 1.0, 1.0, 1.0, 1.0, 1.0, 1.0, 1.0, 1.0, 1.0, 1.0, 1.0, 1.0, 1.0, 1.0, 1.0, 1.0, 1.0, 1.0, 1.0, 1.0, 1.0, 1.0, 1.0, 1.0, 1.0, 1.0, 1.0, 1.0, 1.0, 1.0, 1.0, 1.0, 1.0, 1.0, 1.0, 1.0, 1.0, 1.0, 1.0, 1.0, 1.0, 1.0, 1.0, 1.0, 1.0, 1.0, 1.0, 1.0, 1.0, 1.0, 1.0, 1.0, 1.0, 1.0, 1.0, 1.0, 1.0, 1.0, 1.0, 1.0, 1.0, 1.0, 1.0, 1.0, 1.0, 1.0, 1.0, 1.0, 1.0, 1.0, 1.0, 1.0, 1.0, 1.0, 1.0, 1.0, 1.0, 1.0, 1.0, 1.0, 1.0, 1.0, 1.0, 1.0, 1.0, 1.0, 1.0, 1.0, 1.0, 1.0, 1.0, 1.0, 1.0, 1.0, 1.0, 1.0, 1.0, 1.0, 1.0, 1.0, 1.0, 1.0, 1.0, 1.0, 1.0, 1.0, 1.0, 1.0, 1.0, 1.0, 1.0, 1.0, 1.0, 1.0, 1.0, 1.0, 1.0, 1.0, 1.0, 1.0, 1.0, 1.0, 1.0, 1.0, 1.0, 1.0, 1.0, 1.0, 1.0, 1.0, 1.0, 1.0, 1.0, 1.0, 1.0, 1.0, 1.0, 1.0, 1.0, 1.0, 1.0, 1.0, 1.0, 1.0, 1.0, 1.0, 1.0, 1.0, 1.0, 1.0, 1.0, 1.0, 1.0, 1.0, 1.0, 1.0, 1.0, 1.0, 1.0, 1.0, 1.0, 1.0, 1.0, 1.0, 1.0, 1.0, 1.0, 1.0, 1.0, 1.0, 1.0, 1.0, 1.0, 1.0, 1.0, 1.0, 1.0, 1.0, 1.0, 1.0, 1.0, 1.0, 1.0, 1.0, 1.0, 1.0, 1.0, 1.0, 1.0, 1.0, 1.0, 1.0, 1.0, 1.0, 1.0, 1.0, 1.0, 1.0, 1.0, 1.0, 1.0, 1.0, 1.0, 1.0, 1.0, 1.0, 1.0, 1.0, 1.0, 1.0, 1.0, 1.0, 1.0, 1.0, 1.0, 1.0, 1.0, 1.0, 1.0, 1.0, 1.0, 1.0, 1.0, 1.0, 1.0, 1.0, 1.0, 1.0, 1.0, 1.0, 1.0, 1.0, 1.0, 1.0, 1.0, 1.0, 1.0, 1.0, 1.0, 1.0, 1.0, 1.0, 1.0, 1.0, 1.0, 1.0, 1.0, 1.0, 1.0, 1.0])
me_g_g.materials.append(mat_mtl_panicroom)
me_g_g.use_remesh_preserve_volume = False
me_g_g.use_remesh_preserve_attributes = False
me_g_g.use_mirror_vertex_groups = False
me_g_g.update()

# ---- objects
ob_g_glass_crk = bpy.data.objects.new('g_glass_crk', me_g_glass_crk)
ob_g_glass_sht = bpy.data.objects.new('g_glass_sht', me_g_glass_sht)
ob_c_glass = bpy.data.objects.new('c_glass', me_c_glass)
ob_co_culling = bpy.data.objects.new('co_culling', me_co_culling)
ob_c_box_005 = bpy.data.objects.new('c_box_005', me_c_box_005)
ob_c_box_004 = bpy.data.objects.new('c_box_004', me_c_box_004)
ob_c_box_003 = bpy.data.objects.new('c_box_003', me_c_box_003)
ob_c_box_002 = bpy.data.objects.new('c_box_002', me_c_box_002)
ob_c_box_001 = bpy.data.objects.new('c_box_001', me_c_box_001)
ob_g_glass = bpy.data.objects.new('g_glass', me_g_glass)
ob_g_g = bpy.data.objects.new('g_g', me_g_g)

# ---- transforms, parenting, visibility, modifiers, constraints
ob_g_glass_crk.location = (0.0, 0.0, 0.0)
ob_g_glass_crk.hide_viewport = True
ob_g_glass_crk.lineart.crease_threshold = 0.0
ob_g_glass_sht.location = (0.0, 0.0, 0.0)
ob_g_glass_sht.lineart.crease_threshold = 0.0
ob_c_glass.location = (0.0, 0.0, 0.0)
ob_c_glass.hide_viewport = True
ob_c_glass.lineart.crease_threshold = 0.0
ob_co_culling.location = (0.0, 0.0, 0.0)
ob_co_culling.lineart.crease_threshold = 0.0
ob_c_box_005.location = (0.0, 0.0, 0.0)
ob_c_box_005.hide_viewport = True
ob_c_box_005.lineart.crease_threshold = 0.0
ob_c_box_004.location = (0.0, 0.0, 0.0)
ob_c_box_004.hide_viewport = True
ob_c_box_004.lineart.crease_threshold = 0.0
ob_c_box_003.location = (0.0, 0.0, 0.0)
ob_c_box_003.hide_viewport = True
ob_c_box_003.lineart.crease_threshold = 0.0
ob_c_box_002.location = (0.0, 0.0, 0.0)
ob_c_box_002.hide_viewport = True
ob_c_box_002.lineart.crease_threshold = 0.0
ob_c_box_001.location = (0.0, 0.0, 0.0)
ob_c_box_001.hide_viewport = True
ob_c_box_001.lineart.crease_threshold = 0.0
ob_g_glass.location = (0.0, 0.0, 0.0)
ob_g_glass.hide_viewport = True
ob_g_glass.lineart.crease_threshold = 0.0
ob_g_g.location = (0.0, 0.0, 0.0)
ob_g_g.lineart.crease_threshold = 0.0

# ---- collection membership
col_collection_1.objects.link(ob_g_glass_crk)
col_collection_1.objects.link(ob_g_glass_sht)
col_collection_1.objects.link(ob_c_glass)
col_collection_1.objects.link(ob_co_culling)
col_collection_1.objects.link(ob_c_box_005)
col_collection_1.objects.link(ob_c_box_004)
col_collection_1.objects.link(ob_c_box_003)
col_collection_1.objects.link(ob_c_box_002)
col_collection_1.objects.link(ob_c_box_001)
col_collection_1.objects.link(ob_g_glass)
col_collection_1.objects.link(ob_g_g)

# ---- scene / render settings (as saved in the file)
scene.frame_start = 1; scene.frame_end = 250; scene.frame_set(0)
scene.render.engine = 'CYCLES'
scene.render.resolution_percentage = 50
scene.render.dither_intensity = 0.0
scene.cycles.use_denoising = False
scene.cycles.samples = 128
scene.cycles.sampling_pattern = 'TABULATED_SOBOL'
scene.cycles.use_adaptive_sampling = False
scene.cycles.use_light_tree = False
scene.cycles.blur_glossy = 0.0
scene.cycles.sample_clamp_indirect = 0.0
scene.view_settings.view_transform = 'Standard'
bpy.context.view_layer.update()

# ---- added for rendering (the .blend has no active camera and no usable light): camera, sun
cam_auto = bpy.data.cameras.new('AutoCamera')
cam_auto.lens = 50.0
cam_auto.sensor_width = 36.0
cam_auto.clip_end = 1000.0
ob_auto_camera = bpy.data.objects.new('AutoCamera', cam_auto)
scene.collection.objects.link(ob_auto_camera)
ob_auto_camera.location = (5.59919, -6.45402, 5.46935)
ob_auto_camera.rotation_euler = (1.09748, -7.21219e-08, 0.694738)
scene.camera = ob_auto_camera
light_auto_sun = bpy.data.lights.new('AutoSun', 'SUN')
light_auto_sun.energy = 3.0
light_auto_sun.angle = 0.0523599
ob_auto_sun = bpy.data.objects.new('AutoSun', light_auto_sun)
scene.collection.objects.link(ob_auto_sun)
ob_auto_sun.rotation_euler = (0.872665, 0.174533, 0.523599)
bpy.context.view_layer.update()
